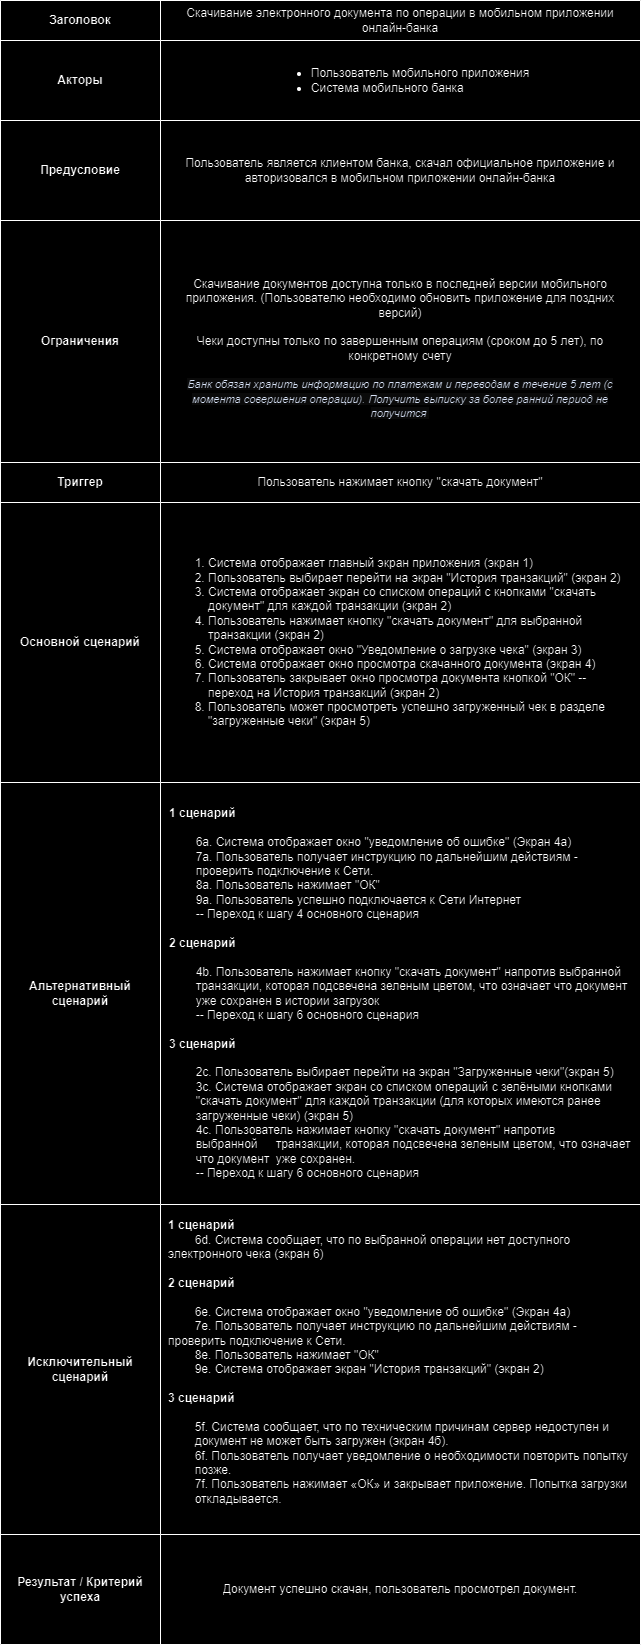

The diagram above was exported from draw.io. Its source (the exported page's mxGraphModel, read from the mxfile embedded in the PNG):
<mxGraphModel dx="989" dy="501" grid="1" gridSize="10" guides="1" tooltips="1" connect="1" arrows="1" fold="1" page="1" pageScale="1" pageWidth="1169" pageHeight="827" math="0" shadow="0">
  <root>
    <mxCell id="0" />
    <mxCell id="1" parent="0" />
    <mxCell id="5DFN9uElky3kn-lGwo1o-1" value="" style="shape=table;startSize=0;container=1;collapsible=0;childLayout=tableLayout;" parent="1" vertex="1">
      <mxGeometry x="137" y="578" width="640" height="1644" as="geometry" />
    </mxCell>
    <mxCell id="5DFN9uElky3kn-lGwo1o-6" value="" style="shape=tableRow;horizontal=0;startSize=0;swimlaneHead=0;swimlaneBody=0;strokeColor=inherit;top=0;left=0;bottom=0;right=0;collapsible=0;dropTarget=0;fillColor=none;points=[[0,0.5],[1,0.5]];portConstraint=eastwest;" parent="5DFN9uElky3kn-lGwo1o-1" vertex="1">
      <mxGeometry width="640" height="40" as="geometry" />
    </mxCell>
    <mxCell id="5DFN9uElky3kn-lGwo1o-7" value="&lt;b&gt;Заголовок&lt;/b&gt;" style="shape=partialRectangle;html=1;whiteSpace=wrap;connectable=0;strokeColor=inherit;overflow=hidden;fillColor=none;top=0;left=0;bottom=0;right=0;pointerEvents=1;" parent="5DFN9uElky3kn-lGwo1o-6" vertex="1">
      <mxGeometry width="160" height="40" as="geometry">
        <mxRectangle width="160" height="40" as="alternateBounds" />
      </mxGeometry>
    </mxCell>
    <mxCell id="5DFN9uElky3kn-lGwo1o-9" value="Скачивание электронного документа по операции в мобильном приложении онлайн-банка" style="shape=partialRectangle;html=1;whiteSpace=wrap;connectable=0;strokeColor=inherit;overflow=hidden;fillColor=none;top=0;left=0;bottom=0;right=0;pointerEvents=1;spacingLeft=7;spacingRight=7;" parent="5DFN9uElky3kn-lGwo1o-6" vertex="1">
      <mxGeometry x="160" width="480" height="40" as="geometry">
        <mxRectangle width="480" height="40" as="alternateBounds" />
      </mxGeometry>
    </mxCell>
    <mxCell id="5DFN9uElky3kn-lGwo1o-10" value="" style="shape=tableRow;horizontal=0;startSize=0;swimlaneHead=0;swimlaneBody=0;strokeColor=inherit;top=0;left=0;bottom=0;right=0;collapsible=0;dropTarget=0;fillColor=none;points=[[0,0.5],[1,0.5]];portConstraint=eastwest;" parent="5DFN9uElky3kn-lGwo1o-1" vertex="1">
      <mxGeometry y="40" width="640" height="80" as="geometry" />
    </mxCell>
    <mxCell id="5DFN9uElky3kn-lGwo1o-11" value="&lt;b&gt;Акторы&lt;/b&gt;" style="shape=partialRectangle;html=1;whiteSpace=wrap;connectable=0;strokeColor=inherit;overflow=hidden;fillColor=none;top=0;left=0;bottom=0;right=0;pointerEvents=1;" parent="5DFN9uElky3kn-lGwo1o-10" vertex="1">
      <mxGeometry width="160" height="80" as="geometry">
        <mxRectangle width="160" height="80" as="alternateBounds" />
      </mxGeometry>
    </mxCell>
    <mxCell id="5DFN9uElky3kn-lGwo1o-13" value="&lt;ul&gt;&lt;li&gt;Пользователь мобильного приложения&lt;/li&gt;&lt;li style=&quot;text-align: left;&quot;&gt;Система мобильного банка&lt;/li&gt;&lt;/ul&gt;" style="shape=partialRectangle;html=1;whiteSpace=wrap;connectable=0;strokeColor=inherit;overflow=hidden;fillColor=none;top=0;left=0;bottom=0;right=0;pointerEvents=1;spacingLeft=7;spacingRight=7;" parent="5DFN9uElky3kn-lGwo1o-10" vertex="1">
      <mxGeometry x="160" width="480" height="80" as="geometry">
        <mxRectangle width="480" height="80" as="alternateBounds" />
      </mxGeometry>
    </mxCell>
    <mxCell id="5DFN9uElky3kn-lGwo1o-14" value="" style="shape=tableRow;horizontal=0;startSize=0;swimlaneHead=0;swimlaneBody=0;strokeColor=inherit;top=0;left=0;bottom=0;right=0;collapsible=0;dropTarget=0;fillColor=none;points=[[0,0.5],[1,0.5]];portConstraint=eastwest;" parent="5DFN9uElky3kn-lGwo1o-1" vertex="1">
      <mxGeometry y="120" width="640" height="100" as="geometry" />
    </mxCell>
    <mxCell id="5DFN9uElky3kn-lGwo1o-15" value="&lt;b&gt;Предусловие&lt;/b&gt;" style="shape=partialRectangle;html=1;whiteSpace=wrap;connectable=0;strokeColor=inherit;overflow=hidden;fillColor=none;top=0;left=0;bottom=0;right=0;pointerEvents=1;" parent="5DFN9uElky3kn-lGwo1o-14" vertex="1">
      <mxGeometry width="160" height="100" as="geometry">
        <mxRectangle width="160" height="100" as="alternateBounds" />
      </mxGeometry>
    </mxCell>
    <mxCell id="5DFN9uElky3kn-lGwo1o-17" value="Пользователь является клиентом банка, скачал официальное приложение и авторизовался в мобильном приложении онлайн-банка" style="shape=partialRectangle;html=1;whiteSpace=wrap;connectable=0;strokeColor=inherit;overflow=hidden;fillColor=none;top=0;left=0;bottom=0;right=0;pointerEvents=1;spacingLeft=7;spacingRight=7;" parent="5DFN9uElky3kn-lGwo1o-14" vertex="1">
      <mxGeometry x="160" width="480" height="100" as="geometry">
        <mxRectangle width="480" height="100" as="alternateBounds" />
      </mxGeometry>
    </mxCell>
    <mxCell id="5DFN9uElky3kn-lGwo1o-18" value="" style="shape=tableRow;horizontal=0;startSize=0;swimlaneHead=0;swimlaneBody=0;strokeColor=inherit;top=0;left=0;bottom=0;right=0;collapsible=0;dropTarget=0;fillColor=none;points=[[0,0.5],[1,0.5]];portConstraint=eastwest;" parent="5DFN9uElky3kn-lGwo1o-1" vertex="1">
      <mxGeometry y="220" width="640" height="242" as="geometry" />
    </mxCell>
    <mxCell id="5DFN9uElky3kn-lGwo1o-19" value="&lt;b&gt;Ограничения&lt;/b&gt;" style="shape=partialRectangle;html=1;whiteSpace=wrap;connectable=0;strokeColor=inherit;overflow=hidden;fillColor=none;top=0;left=0;bottom=0;right=0;pointerEvents=1;" parent="5DFN9uElky3kn-lGwo1o-18" vertex="1">
      <mxGeometry width="160" height="242" as="geometry">
        <mxRectangle width="160" height="242" as="alternateBounds" />
      </mxGeometry>
    </mxCell>
    <mxCell id="5DFN9uElky3kn-lGwo1o-21" value="&lt;div&gt;&lt;br&gt;&lt;/div&gt;Cкачивание документов доступна только в последней версии мобильного приложения. (Пользователю необходимо обновить приложение для поздних версий)&lt;div&gt;&lt;br&gt;Чеки доступны только по завершенным операциям (сроком до 5 лет), по конкретному счету&lt;div&gt;&lt;br&gt;&lt;span style=&quot;color: rgb(22, 33, 54); font-family: Roboto, sans-serif; font-size: 11px; text-align: start; background-color: rgb(245, 245, 245);&quot;&gt;&lt;i&gt;Банк обязан хранить информацию по платежам и переводам в течение 5 лет (с момента совершения операции). Получить выписку за более ранний период не получится&amp;nbsp;&lt;/i&gt;&lt;/span&gt;&lt;/div&gt;&lt;/div&gt;" style="shape=partialRectangle;html=1;whiteSpace=wrap;connectable=0;strokeColor=inherit;overflow=hidden;fillColor=none;top=0;left=0;bottom=0;right=0;pointerEvents=1;spacingLeft=7;spacingRight=7;" parent="5DFN9uElky3kn-lGwo1o-18" vertex="1">
      <mxGeometry x="160" width="480" height="242" as="geometry">
        <mxRectangle width="480" height="242" as="alternateBounds" />
      </mxGeometry>
    </mxCell>
    <mxCell id="5DFN9uElky3kn-lGwo1o-22" value="" style="shape=tableRow;horizontal=0;startSize=0;swimlaneHead=0;swimlaneBody=0;strokeColor=inherit;top=0;left=0;bottom=0;right=0;collapsible=0;dropTarget=0;fillColor=none;points=[[0,0.5],[1,0.5]];portConstraint=eastwest;" parent="5DFN9uElky3kn-lGwo1o-1" vertex="1">
      <mxGeometry y="462" width="640" height="40" as="geometry" />
    </mxCell>
    <mxCell id="5DFN9uElky3kn-lGwo1o-23" value="&lt;b&gt;Триггер&lt;/b&gt;" style="shape=partialRectangle;html=1;whiteSpace=wrap;connectable=0;strokeColor=inherit;overflow=hidden;fillColor=none;top=0;left=0;bottom=0;right=0;pointerEvents=1;" parent="5DFN9uElky3kn-lGwo1o-22" vertex="1">
      <mxGeometry width="160" height="40" as="geometry">
        <mxRectangle width="160" height="40" as="alternateBounds" />
      </mxGeometry>
    </mxCell>
    <mxCell id="5DFN9uElky3kn-lGwo1o-25" value="Пользователь нажимает кнопку &quot;скачать документ&quot;" style="shape=partialRectangle;html=1;whiteSpace=wrap;connectable=0;strokeColor=inherit;overflow=hidden;fillColor=none;top=0;left=0;bottom=0;right=0;pointerEvents=1;spacingLeft=7;spacingRight=7;" parent="5DFN9uElky3kn-lGwo1o-22" vertex="1">
      <mxGeometry x="160" width="480" height="40" as="geometry">
        <mxRectangle width="480" height="40" as="alternateBounds" />
      </mxGeometry>
    </mxCell>
    <mxCell id="5DFN9uElky3kn-lGwo1o-26" value="" style="shape=tableRow;horizontal=0;startSize=0;swimlaneHead=0;swimlaneBody=0;strokeColor=inherit;top=0;left=0;bottom=0;right=0;collapsible=0;dropTarget=0;fillColor=none;points=[[0,0.5],[1,0.5]];portConstraint=eastwest;" parent="5DFN9uElky3kn-lGwo1o-1" vertex="1">
      <mxGeometry y="502" width="640" height="280" as="geometry" />
    </mxCell>
    <mxCell id="5DFN9uElky3kn-lGwo1o-27" value="&lt;b&gt;Основной сценарий&lt;/b&gt;" style="shape=partialRectangle;html=1;whiteSpace=wrap;connectable=0;strokeColor=inherit;overflow=hidden;fillColor=none;top=0;left=0;bottom=0;right=0;pointerEvents=1;" parent="5DFN9uElky3kn-lGwo1o-26" vertex="1">
      <mxGeometry width="160" height="280" as="geometry">
        <mxRectangle width="160" height="280" as="alternateBounds" />
      </mxGeometry>
    </mxCell>
    <mxCell id="5DFN9uElky3kn-lGwo1o-29" value="&lt;ol style=&quot;text-align: left;&quot;&gt;&lt;li&gt;Система отображает главный экран приложения (экран 1)&lt;/li&gt;&lt;li&gt;Пользователь выбирает перейти на экран &quot;История транзакций&quot; (экран 2)&lt;/li&gt;&lt;li&gt;Система отображает экран со списком операций с кнопками &quot;скачать документ&quot; для каждой транзакции (экран 2)&lt;/li&gt;&lt;li&gt;Пользователь нажимает кнопку &quot;скачать документ&quot; для выбранной транзакции (экран 2)&lt;/li&gt;&lt;li&gt;Система отображает окно &quot;Уведомление о загрузке чека&quot; (экран 3)&lt;/li&gt;&lt;li&gt;Система отображает окно просмотра скачанного документа (экран 4)&lt;/li&gt;&lt;li&gt;Пользователь закрывает окно просмотра документа кнопкой &quot;ОК&quot; -- переход на История транзакций (экран 2)&lt;/li&gt;&lt;li&gt;Пользователь может просмотреть успешно загруженный чек в разделе &quot;загруженные чеки&quot; (экран 5)&lt;/li&gt;&lt;/ol&gt;" style="shape=partialRectangle;html=1;whiteSpace=wrap;connectable=0;strokeColor=inherit;overflow=hidden;fillColor=none;top=0;left=0;bottom=0;right=0;pointerEvents=1;spacingLeft=7;spacingRight=7;" parent="5DFN9uElky3kn-lGwo1o-26" vertex="1">
      <mxGeometry x="160" width="480" height="280" as="geometry">
        <mxRectangle width="480" height="280" as="alternateBounds" />
      </mxGeometry>
    </mxCell>
    <mxCell id="5DFN9uElky3kn-lGwo1o-30" value="" style="shape=tableRow;horizontal=0;startSize=0;swimlaneHead=0;swimlaneBody=0;strokeColor=inherit;top=0;left=0;bottom=0;right=0;collapsible=0;dropTarget=0;fillColor=none;points=[[0,0.5],[1,0.5]];portConstraint=eastwest;" parent="5DFN9uElky3kn-lGwo1o-1" vertex="1">
      <mxGeometry y="782" width="640" height="422" as="geometry" />
    </mxCell>
    <mxCell id="5DFN9uElky3kn-lGwo1o-31" value="&lt;b&gt;Альтернативный сценарий&lt;/b&gt;" style="shape=partialRectangle;html=1;whiteSpace=wrap;connectable=0;strokeColor=inherit;overflow=hidden;fillColor=none;top=0;left=0;bottom=0;right=0;pointerEvents=1;" parent="5DFN9uElky3kn-lGwo1o-30" vertex="1">
      <mxGeometry width="160" height="422" as="geometry">
        <mxRectangle width="160" height="422" as="alternateBounds" />
      </mxGeometry>
    </mxCell>
    <mxCell id="5DFN9uElky3kn-lGwo1o-33" value="&lt;b style=&quot;background-color: initial;&quot;&gt;1 сценарий&lt;/b&gt;&lt;div&gt;&lt;b&gt;&lt;br&gt;&lt;/b&gt;&lt;span style=&quot;background-color: initial;&quot;&gt;&lt;span style=&quot;white-space: pre;&quot;&gt;&#09;&lt;/span&gt;6а. Система отображает окно &quot;уведомление об ошибке&quot; (Экран 4а)&amp;nbsp;&lt;/span&gt;&lt;div&gt;&lt;div&gt;&lt;div&gt;&lt;span style=&quot;background-color: initial; white-space: pre;&quot;&gt;&#09;&lt;/span&gt;&lt;span style=&quot;background-color: initial;&quot;&gt;7а. Пользователь получает инструкцию по дальнейшим действиям - &lt;/span&gt;&lt;span style=&quot;background-color: initial; white-space: pre;&quot;&gt;&#09;&lt;/span&gt;&lt;span style=&quot;background-color: initial;&quot;&gt;проверить подключение к Сети.&lt;/span&gt;&lt;br&gt;&lt;/div&gt;&lt;div&gt;&lt;div&gt;&lt;div&gt;&lt;span style=&quot;background-color: initial;&quot;&gt;&lt;span style=&quot;white-space: pre;&quot;&gt;&#09;&lt;/span&gt;8а. Пользователь нажимает &quot;ОК&quot;&amp;nbsp;&lt;/span&gt;&lt;/div&gt;&lt;div&gt;&lt;span style=&quot;background-color: initial;&quot;&gt;&lt;span style=&quot;white-space: pre;&quot;&gt;&#09;&lt;/span&gt;9а. Пользователь успешно подключается к Сети Интернет&lt;/span&gt;&lt;/div&gt;&lt;div&gt;&lt;span style=&quot;white-space: pre;&quot;&gt;&#09;&lt;/span&gt;-- Переход к шагу 4 основного сценария&lt;/div&gt;&lt;/div&gt;&lt;div&gt;&lt;br&gt;&lt;/div&gt;&lt;div&gt;&lt;div&gt;&lt;span style=&quot;background-color: initial;&quot;&gt;&lt;b&gt;2 сценарий&lt;/b&gt;&lt;/span&gt;&lt;/div&gt;&lt;/div&gt;&lt;div&gt;&lt;br&gt;&lt;/div&gt;&lt;div&gt;&lt;span style=&quot;background-color: initial;&quot;&gt;&lt;span style=&quot;white-space: pre;&quot;&gt;&#09;&lt;/span&gt;4b. Пользователь нажимает кнопку &quot;скачать документ&quot;&amp;nbsp;&lt;/span&gt;&lt;span style=&quot;background-color: initial;&quot;&gt;напротив выбранной &lt;span style=&quot;white-space: pre;&quot;&gt;&#09;&lt;/span&gt;транзакции&lt;/span&gt;&lt;span style=&quot;background-color: initial;&quot;&gt;, которая подсвечена зеленым цветом, что означает что документ &lt;span style=&quot;white-space: pre;&quot;&gt;&#09;&lt;/span&gt;уже сохранен в истории загрузок&lt;/span&gt;&lt;/div&gt;&lt;div&gt;&lt;span style=&quot;background-color: initial;&quot;&gt;&lt;span style=&quot;white-space: pre;&quot;&gt;&#09;&lt;/span&gt;-- Переход к шагу 6 основного сценария&lt;br&gt;&lt;/span&gt;&lt;/div&gt;&lt;div&gt;&lt;span style=&quot;background-color: initial;&quot;&gt;&lt;br&gt;&lt;/span&gt;&lt;/div&gt;&lt;div&gt;&lt;div&gt;&lt;span style=&quot;background-color: initial;&quot;&gt;&lt;b&gt;3 сценарий&lt;/b&gt;&lt;/span&gt;&lt;/div&gt;&lt;/div&gt;&lt;div&gt;&lt;br&gt;&lt;/div&gt;&lt;div&gt;&lt;span style=&quot;background-color: initial;&quot;&gt;&lt;span style=&quot;white-space: pre;&quot;&gt;&#09;&lt;/span&gt;2с. Пользователь выбирает перейти на экран &quot;Загруженные чеки&quot;(экран 5)&lt;/span&gt;&lt;/div&gt;&lt;div&gt;&lt;span style=&quot;background-color: initial;&quot;&gt;&lt;span style=&quot;white-space: pre;&quot;&gt;&#09;&lt;/span&gt;3с. Система отображает&amp;nbsp;&lt;/span&gt;&lt;span style=&quot;background-color: initial;&quot;&gt;экран со списком операций с зелёными кнопками &lt;span style=&quot;white-space: pre;&quot;&gt;&#09;&lt;/span&gt;&quot;скачать документ&quot; для каждой транзакции&amp;nbsp;&lt;/span&gt;&lt;span style=&quot;background-color: initial;&quot;&gt;(для которых имеются ранее &lt;span style=&quot;white-space: pre;&quot;&gt;&#09;&lt;/span&gt;загруженные чеки)&amp;nbsp;&lt;/span&gt;&lt;span style=&quot;background-color: initial;&quot;&gt;(экран 5)&lt;/span&gt;&lt;/div&gt;&lt;div&gt;&lt;span style=&quot;background-color: initial;&quot;&gt;&lt;span style=&quot;white-space: pre;&quot;&gt;&#09;&lt;/span&gt;4с. Пользователь&amp;nbsp;&lt;/span&gt;&lt;span style=&quot;background-color: initial;&quot;&gt;нажимает кнопку &quot;скачать документ&quot;&amp;nbsp;&lt;/span&gt;&lt;span style=&quot;background-color: initial;&quot;&gt;напротив &lt;span style=&quot;white-space: pre;&quot;&gt;&#09;&lt;/span&gt;выбранной&amp;nbsp;&lt;span style=&quot;white-space: pre;&quot;&gt;&#09;&lt;/span&gt;транзакции&lt;/span&gt;&lt;span style=&quot;background-color: initial;&quot;&gt;, которая подсвечена зеленым цветом, что означает &lt;span style=&quot;white-space: pre;&quot;&gt;&#09;&lt;/span&gt;что документ&amp;nbsp;&lt;span style=&quot;white-space: pre;&quot;&gt;&#09;&lt;/span&gt;уже сохранен.&lt;/span&gt;&lt;/div&gt;&lt;div&gt;&lt;span style=&quot;background-color: initial;&quot;&gt;&lt;span style=&quot;white-space: pre;&quot;&gt;&#09;&lt;/span&gt;-- Переход к шагу 6 основного сценария&lt;/span&gt;&lt;/div&gt;&lt;/div&gt;&lt;/div&gt;&lt;/div&gt;&lt;/div&gt;" style="shape=partialRectangle;html=1;whiteSpace=wrap;connectable=0;strokeColor=inherit;overflow=hidden;fillColor=none;top=0;left=0;bottom=0;right=0;pointerEvents=1;align=left;spacingLeft=7;spacingRight=7;" parent="5DFN9uElky3kn-lGwo1o-30" vertex="1">
      <mxGeometry x="160" width="480" height="422" as="geometry">
        <mxRectangle width="480" height="422" as="alternateBounds" />
      </mxGeometry>
    </mxCell>
    <mxCell id="5DFN9uElky3kn-lGwo1o-34" value="" style="shape=tableRow;horizontal=0;startSize=0;swimlaneHead=0;swimlaneBody=0;strokeColor=inherit;top=0;left=0;bottom=0;right=0;collapsible=0;dropTarget=0;fillColor=none;points=[[0,0.5],[1,0.5]];portConstraint=eastwest;" parent="5DFN9uElky3kn-lGwo1o-1" vertex="1">
      <mxGeometry y="1204" width="640" height="330" as="geometry" />
    </mxCell>
    <mxCell id="5DFN9uElky3kn-lGwo1o-35" value="&lt;b&gt;Исключительный сценарий&lt;/b&gt;" style="shape=partialRectangle;html=1;whiteSpace=wrap;connectable=0;strokeColor=inherit;overflow=hidden;fillColor=none;top=0;left=0;bottom=0;right=0;pointerEvents=1;" parent="5DFN9uElky3kn-lGwo1o-34" vertex="1">
      <mxGeometry width="160" height="330" as="geometry">
        <mxRectangle width="160" height="330" as="alternateBounds" />
      </mxGeometry>
    </mxCell>
    <mxCell id="5DFN9uElky3kn-lGwo1o-37" value="&lt;div style=&quot;text-align: left;&quot;&gt;&lt;span style=&quot;background-color: initial;&quot;&gt;&lt;b&gt;1 сценарий&lt;/b&gt;&lt;/span&gt;&lt;/div&gt;&lt;div style=&quot;text-align: left;&quot;&gt;&lt;span style=&quot;background-color: initial;&quot;&gt;&lt;span style=&quot;white-space: pre;&quot;&gt;&#09;&lt;/span&gt;6d. Система сообщает, что по выбранной операции нет доступного электронного чека (экран 6)&lt;/span&gt;&lt;/div&gt;&lt;div style=&quot;text-align: left;&quot;&gt;&lt;/div&gt;&lt;div style=&quot;text-align: left;&quot;&gt;&lt;/div&gt;&lt;div style=&quot;text-align: left;&quot;&gt;&lt;br&gt;&lt;/div&gt;&lt;div style=&quot;text-align: left;&quot;&gt;&lt;div&gt;&lt;span style=&quot;background-color: initial;&quot;&gt;&lt;b&gt;2 сценарий&lt;/b&gt;&lt;/span&gt;&lt;/div&gt;&lt;/div&gt;&lt;div style=&quot;text-align: left;&quot;&gt;&lt;span style=&quot;background-color: initial;&quot;&gt;&lt;b&gt;&lt;br&gt;&lt;/b&gt;&lt;/span&gt;&lt;/div&gt;&lt;div style=&quot;&quot;&gt;&lt;div style=&quot;text-align: left;&quot;&gt;&lt;span style=&quot;background-color: initial; white-space: pre;&quot;&gt;&#09;&lt;/span&gt;&lt;span style=&quot;background-color: initial;&quot;&gt;6e. Система отображает окно &quot;уведомление об ошибке&quot; (Экран 4а)&amp;nbsp;&lt;/span&gt;&lt;/div&gt;&lt;span style=&quot;background-color: initial;&quot;&gt;&lt;div style=&quot;text-align: left;&quot;&gt;&lt;span style=&quot;background-color: initial; white-space: pre;&quot;&gt;&#09;&lt;/span&gt;&lt;span style=&quot;background-color: initial;&quot;&gt;7e. Пользователь получает инструкцию по дальнейшим действиям - проверить подключение к Сети.&lt;/span&gt;&lt;/div&gt;&lt;/span&gt;&lt;div&gt;&lt;div style=&quot;text-align: left;&quot;&gt;&lt;span style=&quot;background-color: initial;&quot;&gt;&lt;span style=&quot;white-space: pre;&quot;&gt;&#09;&lt;/span&gt;8e. Пользователь нажимает &quot;ОК&quot;&amp;nbsp;&lt;/span&gt;&lt;/div&gt;&lt;div style=&quot;text-align: left;&quot;&gt;&lt;span style=&quot;background-color: initial;&quot;&gt;&lt;span style=&quot;white-space: pre;&quot;&gt;&#09;&lt;/span&gt;9e.&amp;nbsp;&lt;/span&gt;&lt;span style=&quot;background-color: initial;&quot;&gt;Система отображает экран &quot;История транзакций&quot; (экран 2)&lt;/span&gt;&lt;/div&gt;&lt;div&gt;&lt;br&gt;&lt;/div&gt;&lt;/div&gt;&lt;div style=&quot;text-align: left;&quot;&gt;&lt;div&gt;&lt;span style=&quot;background-color: initial;&quot;&gt;&lt;b&gt;3 сценарий&lt;/b&gt;&lt;/span&gt;&lt;/div&gt;&lt;/div&gt;&lt;/div&gt;&lt;div&gt;&lt;span style=&quot;text-align: left;&quot;&gt;&lt;br&gt;&lt;/span&gt;&lt;/div&gt;&lt;div style=&quot;text-align: left;&quot;&gt;&lt;span style=&quot;text-align: left;&quot;&gt;&lt;div&gt;&lt;span style=&quot;white-space: pre;&quot;&gt;&#09;&lt;/span&gt;5f. Система сообщает, что по техническим причинам сервер недоступен и &lt;span style=&quot;white-space: pre;&quot;&gt;&#09;&lt;/span&gt;документ не может быть загружен (экран 4б).&lt;/div&gt;&lt;div&gt;&lt;span style=&quot;white-space: pre;&quot;&gt;&#09;&lt;/span&gt;6f.&amp;nbsp;Пользователь получает уведомление о необходимости повторить попытку &lt;span style=&quot;white-space: pre;&quot;&gt;&#09;&lt;/span&gt;позже.&lt;/div&gt;&lt;div&gt;&amp;nbsp; &amp;nbsp;&lt;span style=&quot;white-space: pre;&quot;&gt;&#09;&lt;/span&gt;7f. Пользователь нажимает «ОК» и закрывает приложение. Попытка загрузки &lt;span style=&quot;white-space: pre;&quot;&gt;&#09;&lt;/span&gt;откладывается.&lt;/div&gt;&lt;div&gt;&lt;br&gt;&lt;/div&gt;&lt;/span&gt;&lt;/div&gt;" style="shape=partialRectangle;html=1;whiteSpace=wrap;connectable=0;strokeColor=inherit;overflow=hidden;fillColor=none;top=0;left=0;bottom=0;right=0;pointerEvents=1;spacingLeft=7;spacingRight=7;" parent="5DFN9uElky3kn-lGwo1o-34" vertex="1">
      <mxGeometry x="160" width="480" height="330" as="geometry">
        <mxRectangle width="480" height="330" as="alternateBounds" />
      </mxGeometry>
    </mxCell>
    <mxCell id="Qb67X_oPr7AHGyhiEy_x-1" value="" style="shape=tableRow;horizontal=0;startSize=0;swimlaneHead=0;swimlaneBody=0;strokeColor=inherit;top=0;left=0;bottom=0;right=0;collapsible=0;dropTarget=0;fillColor=none;points=[[0,0.5],[1,0.5]];portConstraint=eastwest;" vertex="1" parent="5DFN9uElky3kn-lGwo1o-1">
      <mxGeometry y="1534" width="640" height="110" as="geometry" />
    </mxCell>
    <mxCell id="Qb67X_oPr7AHGyhiEy_x-2" value="&lt;b style=&quot;background-color: initial;&quot;&gt;Результат / Критерий успеха&lt;/b&gt;" style="shape=partialRectangle;html=1;whiteSpace=wrap;connectable=0;strokeColor=inherit;overflow=hidden;fillColor=none;top=0;left=0;bottom=0;right=0;pointerEvents=1;" vertex="1" parent="Qb67X_oPr7AHGyhiEy_x-1">
      <mxGeometry width="160" height="110" as="geometry">
        <mxRectangle width="160" height="110" as="alternateBounds" />
      </mxGeometry>
    </mxCell>
    <mxCell id="Qb67X_oPr7AHGyhiEy_x-3" value="&lt;div style=&quot;text-align: left;&quot;&gt;&lt;span style=&quot;background-color: initial; text-align: center;&quot;&gt;Документ успешно скачан, пользователь просмотрел документ.&lt;/span&gt;&lt;br&gt;&lt;/div&gt;" style="shape=partialRectangle;html=1;whiteSpace=wrap;connectable=0;strokeColor=inherit;overflow=hidden;fillColor=none;top=0;left=0;bottom=0;right=0;pointerEvents=1;spacingLeft=7;spacingRight=7;" vertex="1" parent="Qb67X_oPr7AHGyhiEy_x-1">
      <mxGeometry x="160" width="480" height="110" as="geometry">
        <mxRectangle width="480" height="110" as="alternateBounds" />
      </mxGeometry>
    </mxCell>
  </root>
</mxGraphModel>